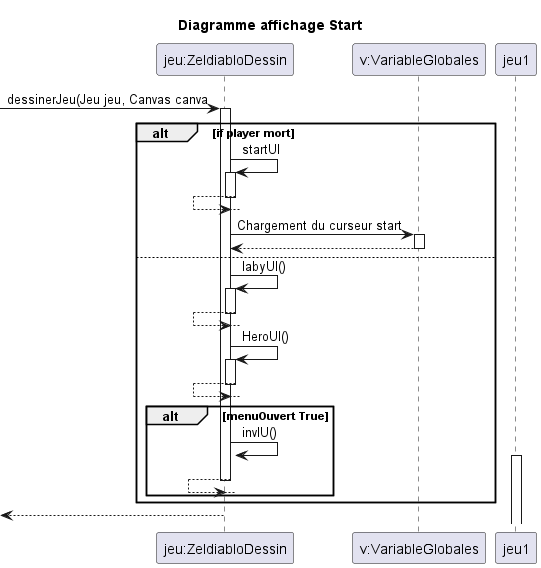

The diagram above was rendered by PlantUML. Its source (embedded in the PNG):
@startuml
title "Diagramme affichage Start"
participant "jeu:ZeldiabloDessin" as jeu
participant "v:VariableGlobales" as v
-> jeu: dessinerJeu(Jeu jeu, Canvas canva
Activate jeu
alt if player mort
     jeu -> jeu: startUI
     activate jeu
     jeu <-- jeu
     deactivate jeu

     jeu -> v : Chargement du curseur start
     Activate v
     v --> jeu
     Deactivate v
else
       jeu -> jeu: labyUI()
       activate jeu
       jeu <-- jeu
       deactivate jeu

       jeu -> jeu: HeroUI()
        activate jeu
        jeu <-- jeu
        deactivate jeu

     alt menuOuvert True
       jeu -> jeu: invIU()
       activate jeu1
        jeu <-- jeu
        deactivate jeu
     end
end
<--jeu
Deactivate jeu
@enduml